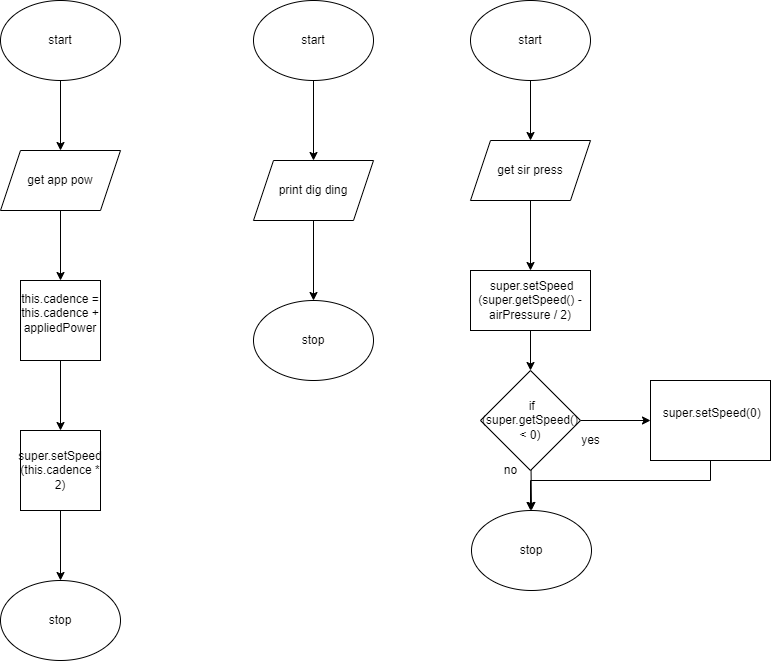

The diagram above was exported from draw.io. Its source (the exported page's mxGraphModel, read from the mxfile embedded in the PNG):
<mxGraphModel dx="567" dy="530" grid="1" gridSize="10" guides="1" tooltips="1" connect="1" arrows="1" fold="1" page="1" pageScale="1" pageWidth="827" pageHeight="1169" math="0" shadow="0">
  <root>
    <mxCell id="0" />
    <mxCell id="1" parent="0" />
    <mxCell id="2" value="stop" style="ellipse;whiteSpace=wrap;html=1;" parent="1" vertex="1">
      <mxGeometry x="40" y="610" width="120" height="80" as="geometry" />
    </mxCell>
    <mxCell id="7" value="" style="edgeStyle=none;html=1;" parent="1" source="3" target="4" edge="1">
      <mxGeometry relative="1" as="geometry" />
    </mxCell>
    <mxCell id="3" value="start" style="ellipse;whiteSpace=wrap;html=1;" parent="1" vertex="1">
      <mxGeometry x="40" y="30" width="120" height="80" as="geometry" />
    </mxCell>
    <mxCell id="8" value="" style="edgeStyle=none;html=1;" parent="1" source="4" target="5" edge="1">
      <mxGeometry relative="1" as="geometry" />
    </mxCell>
    <mxCell id="4" value="get app pow" style="shape=parallelogram;perimeter=parallelogramPerimeter;whiteSpace=wrap;html=1;fixedSize=1;" parent="1" vertex="1">
      <mxGeometry x="40" y="180" width="120" height="60" as="geometry" />
    </mxCell>
    <mxCell id="9" value="" style="edgeStyle=none;html=1;" parent="1" source="5" target="6" edge="1">
      <mxGeometry relative="1" as="geometry" />
    </mxCell>
    <mxCell id="5" value="&lt;div&gt;this.cadence = this.cadence + appliedPower&lt;/div&gt;&lt;div&gt;&lt;br&gt;&lt;/div&gt;" style="whiteSpace=wrap;html=1;aspect=fixed;" parent="1" vertex="1">
      <mxGeometry x="60" y="310" width="80" height="80" as="geometry" />
    </mxCell>
    <mxCell id="10" value="" style="edgeStyle=none;html=1;" parent="1" source="6" target="2" edge="1">
      <mxGeometry relative="1" as="geometry" />
    </mxCell>
    <mxCell id="6" value="super.setSpeed&lt;br&gt;(this.cadence * 2)" style="whiteSpace=wrap;html=1;aspect=fixed;" parent="1" vertex="1">
      <mxGeometry x="60" y="460" width="80" height="80" as="geometry" />
    </mxCell>
    <mxCell id="11" value="stop" style="ellipse;whiteSpace=wrap;html=1;" parent="1" vertex="1">
      <mxGeometry x="293" y="330" width="120" height="80" as="geometry" />
    </mxCell>
    <mxCell id="15" value="" style="edgeStyle=none;html=1;" parent="1" source="12" target="14" edge="1">
      <mxGeometry relative="1" as="geometry" />
    </mxCell>
    <mxCell id="12" value="start" style="ellipse;whiteSpace=wrap;html=1;" parent="1" vertex="1">
      <mxGeometry x="293" y="30" width="120" height="80" as="geometry" />
    </mxCell>
    <mxCell id="16" value="" style="edgeStyle=none;html=1;" parent="1" source="14" target="11" edge="1">
      <mxGeometry relative="1" as="geometry" />
    </mxCell>
    <mxCell id="14" value="print dig ding" style="shape=parallelogram;perimeter=parallelogramPerimeter;whiteSpace=wrap;html=1;fixedSize=1;" parent="1" vertex="1">
      <mxGeometry x="293" y="190" width="120" height="60" as="geometry" />
    </mxCell>
    <mxCell id="17" value="stop" style="ellipse;whiteSpace=wrap;html=1;" vertex="1" parent="1">
      <mxGeometry x="511" y="540" width="120" height="80" as="geometry" />
    </mxCell>
    <mxCell id="24" value="" style="edgeStyle=none;html=1;" edge="1" parent="1" source="18" target="20">
      <mxGeometry relative="1" as="geometry" />
    </mxCell>
    <mxCell id="18" value="start" style="ellipse;whiteSpace=wrap;html=1;" vertex="1" parent="1">
      <mxGeometry x="510" y="30" width="120" height="80" as="geometry" />
    </mxCell>
    <mxCell id="25" value="" style="edgeStyle=none;html=1;" edge="1" parent="1" source="20" target="22">
      <mxGeometry relative="1" as="geometry" />
    </mxCell>
    <mxCell id="20" value="get sir press" style="shape=parallelogram;perimeter=parallelogramPerimeter;whiteSpace=wrap;html=1;fixedSize=1;" vertex="1" parent="1">
      <mxGeometry x="510" y="170" width="120" height="60" as="geometry" />
    </mxCell>
    <mxCell id="29" style="edgeStyle=none;html=1;rounded=0;" edge="1" parent="1" source="21">
      <mxGeometry relative="1" as="geometry">
        <mxPoint x="570" y="540" as="targetPoint" />
        <Array as="points">
          <mxPoint x="750" y="510" />
          <mxPoint x="570" y="510" />
        </Array>
      </mxGeometry>
    </mxCell>
    <mxCell id="21" value="&lt;div&gt;&amp;nbsp;super.setSpeed(0)&lt;/div&gt;&lt;div&gt;&lt;br&gt;&lt;/div&gt;" style="rounded=0;whiteSpace=wrap;html=1;" vertex="1" parent="1">
      <mxGeometry x="690" y="410" width="120" height="80" as="geometry" />
    </mxCell>
    <mxCell id="26" value="" style="edgeStyle=none;html=1;" edge="1" parent="1" source="22" target="23">
      <mxGeometry relative="1" as="geometry" />
    </mxCell>
    <mxCell id="22" value="&amp;nbsp;super.setSpeed&lt;br&gt;(super.getSpeed() - airPressure / 2)" style="rounded=0;whiteSpace=wrap;html=1;" vertex="1" parent="1">
      <mxGeometry x="510" y="300" width="120" height="60" as="geometry" />
    </mxCell>
    <mxCell id="27" value="" style="edgeStyle=none;html=1;" edge="1" parent="1" source="23" target="17">
      <mxGeometry relative="1" as="geometry" />
    </mxCell>
    <mxCell id="28" value="" style="edgeStyle=none;html=1;" edge="1" parent="1" source="23" target="21">
      <mxGeometry relative="1" as="geometry" />
    </mxCell>
    <mxCell id="23" value="&amp;nbsp;if (super.getSpeed() &amp;lt; 0)" style="rhombus;whiteSpace=wrap;html=1;" vertex="1" parent="1">
      <mxGeometry x="520" y="400" width="100" height="100" as="geometry" />
    </mxCell>
    <mxCell id="30" value="yes" style="text;html=1;align=center;verticalAlign=middle;resizable=0;points=[];autosize=1;strokeColor=none;fillColor=none;" vertex="1" parent="1">
      <mxGeometry x="615" y="460" width="30" height="20" as="geometry" />
    </mxCell>
    <mxCell id="31" value="no" style="text;html=1;align=center;verticalAlign=middle;resizable=0;points=[];autosize=1;strokeColor=none;fillColor=none;" vertex="1" parent="1">
      <mxGeometry x="535" y="490" width="30" height="20" as="geometry" />
    </mxCell>
  </root>
</mxGraphModel>